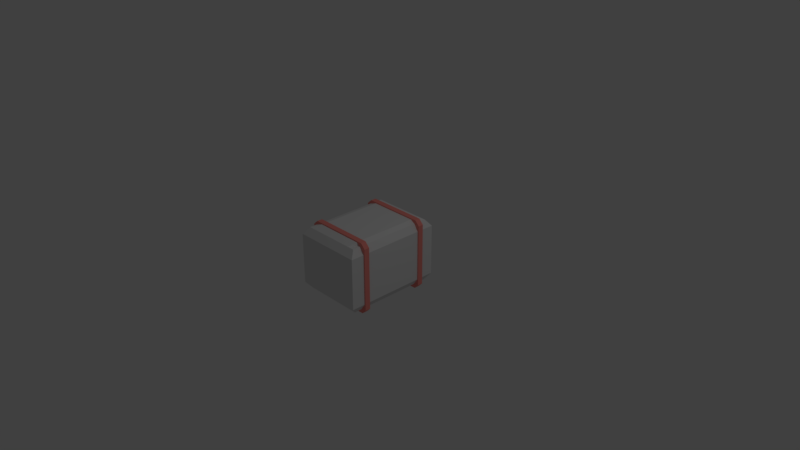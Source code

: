 # Source: hay.blend  (saved by Blender 2.79.0; exported with 4.5.12 LTS)
import bpy
from mathutils import Matrix  # noqa: F401  (used for matrix-valued properties, if any)

bpy.ops.wm.read_factory_settings(use_empty=True)
scene = bpy.context.scene
scene.name = 'Scene'

# ---- collections
col_collection_1 = bpy.data.collections.new('Collection 1'); scene.collection.children.link(col_collection_1)

# ---- materials (node trees are filled in below, after node groups)
mat_material_003 = bpy.data.materials.new('Material.003')
mat_material_003.alpha_threshold = 0.0
mat_material_003.use_transparent_shadow = False
mat_material_003.diffuse_color = (1.0, 0.2992, 0.258, 1.0)
mat_material_003.roughness = 0.5
mat_material_002 = bpy.data.materials.new('Material.002')
mat_material_002.alpha_threshold = 0.0
mat_material_002.use_transparent_shadow = False
mat_material_002.roughness = 0.5
mat_material_004 = bpy.data.materials.new('Material.004')
mat_material_004.alpha_threshold = 0.0
mat_material_004.use_transparent_shadow = False
mat_material_004.diffuse_color = (1.0, 0.2992, 0.258, 1.0)
mat_material_004.roughness = 0.5

# ---- material node trees

# ---- world
world_world = bpy.data.worlds.new('World'); scene.world = world_world
world_world.color = (0.05088, 0.05088, 0.05088)
world_world.use_sun_shadow = False
world_world.sun_shadow_jitter_overblur = 0.0
world_world.cycles.sampling_method = 'MANUAL'

# ---- cameras
cam_camera = bpy.data.cameras.new('Camera')
cam_camera.clip_end = 100.0
cam_camera.lens = 35.0
cam_camera.sensor_width = 32.0
cam_camera.sensor_height = 18.0
cam_camera.ortho_scale = 7.314
cam_camera.dof.focus_distance = 0.0
cam_camera.dof.aperture_fstop = 128.0

# ---- lights
light_lamp = bpy.data.lights.new('Lamp', 'POINT')
light_lamp.transmission_factor = 0.0
light_lamp.cutoff_distance = 30.0
light_lamp.energy = 100.0
light_lamp.shadow_buffer_clip_start = 1.001
light_lamp.shadow_soft_size = 0.1
light_lamp.shadow_maximum_resolution = 0.006
light_lamp.use_absolute_resolution = True

# ---- meshes
me_cube_002 = bpy.data.meshes.new('Cube.002')
me_cube_002.from_pydata([(-0.9103, -0.9358, -0.926), (-0.9103, -0.9358, 0.926), (-0.9103, 0.9358, -0.926), (-0.9103, 0.9358, 0.926), (0.9026, -0.9358, -0.926), (0.9026, -0.9358, 0.926), (0.9026, 0.9358, -0.926), (0.9026, 0.9358, 0.926), (0.8402, 1.0, -0.9896), (-0.8325, 1.0, -0.9896), (-0.8325, 1.0, 0.9896), (0.8402, 1.0, 0.9896), (-0.8325, -1.0, -0.9896), (0.8402, -1.0, -0.9896), (0.8402, -1.0, 0.9896), (-0.8325, -1.0, 0.9896), (-0.9725, -1.0, -0.8595), (-0.9725, -1.0, 0.8595), (-0.9725, 1.0, 0.8595), (-0.9725, 1.0, -0.8595), (0.9648, 1.0, 0.8595), (0.9648, 1.0, -0.8595), (0.9648, -1.0, 0.8595), (0.9648, -1.0, -0.8595), (0.8402, -1.0, 0.8595), (0.8402, -1.0, -0.8595), (-0.8325, -1.0, 0.8595), (-0.8325, -1.0, -0.8595), (-0.8325, 1.0, 0.8595), (-0.8325, 1.0, -0.8595), (0.8402, 1.0, 0.8595), (0.8402, 1.0, -0.8595)], [], [(17, 1, 3, 18), (30, 11, 7, 20), (20, 7, 5, 22), (26, 15, 1, 17), (8, 6, 4, 13), (10, 3, 1, 15), (7, 11, 14, 5), (11, 10, 15, 14), (2, 9, 12, 0), (9, 8, 13, 12), (22, 5, 14, 24), (24, 14, 15, 26), (18, 3, 10, 28), (28, 10, 11, 30), (9, 29, 31, 8), (29, 28, 30, 31), (2, 19, 29, 9), (19, 18, 28, 29), (13, 25, 27, 12), (25, 24, 26, 27), (4, 23, 25, 13), (23, 22, 24, 25), (12, 27, 16, 0), (27, 26, 17, 16), (6, 21, 23, 4), (21, 20, 22, 23), (8, 31, 21, 6), (31, 30, 20, 21), (0, 16, 19, 2), (16, 17, 18, 19)])
me_cube_002.materials.append(mat_material_003)
me_cube_002.use_remesh_preserve_volume = False
me_cube_002.use_remesh_preserve_attributes = False
me_cube_002.use_mirror_vertex_groups = False
me_cube_002.update()
me_cube_001 = bpy.data.meshes.new('Cube.001')
me_cube_001.from_pydata([(0.8585, 0.8757, -0.9248), (0.8585, -0.8995, -0.9248), (-0.8886, -0.8995, -0.9248), (-0.8886, 0.8757, -0.9248), (0.8585, 0.8757, 0.9248), (0.8585, -0.8995, 0.9248), (-0.8886, -0.8995, 0.9248), (-0.8886, 0.8757, 0.9248), (0.8585, 0.6971, -0.9248), (0.8585, -0.6669, -0.9248), (-0.8886, -0.6669, -0.9248), (-0.8886, 0.6971, -0.9248), (0.8585, 0.6971, 0.9248), (0.8585, -0.6669, 0.9248), (-0.8886, -0.6669, 0.9248), (-0.8886, 0.6971, 0.9248), (0.6302, 0.8757, -0.9248), (-0.5922, 0.8757, -0.9248), (0.6302, -0.8995, -0.9248), (-0.5922, -0.8995, -0.9248), (0.6302, 0.8757, 0.9248), (-0.5922, 0.8757, 0.9248), (0.6302, -0.8995, 0.9248), (-0.5922, -0.8995, 0.9248), (-0.6774, 0.7858, 1.0), (0.722, 0.7858, 1.0), (-0.6774, -0.751, 1.0), (0.722, -0.751, 1.0), (0.722, 0.7858, -1.0), (-0.6774, 0.7858, -1.0), (0.722, -0.751, -1.0), (-0.6774, -0.751, -1.0), (0.9833, 0.987, -0.7308), (0.9833, 0.987, 0.7308), (0.9833, -1.013, -0.7308), (0.9833, -1.013, 0.7308), (-1.017, -1.013, -0.7308), (-1.017, -1.013, 0.7308), (-1.017, 0.987, -0.7308), (-1.017, 0.987, 0.7308), (-1.017, -0.751, 0.7308), (-1.017, -0.751, -0.7308), (-1.017, 0.7858, 0.7308), (-1.017, 0.7858, -0.7308), (0.9833, 0.7858, 0.7308), (0.9833, 0.7858, -0.7308), (0.9833, -0.751, 0.7308), (0.9833, -0.751, -0.7308), (0.722, 0.987, -0.7308), (0.722, 0.987, 0.7308), (-0.6774, 0.987, -0.7308), (-0.6774, 0.987, 0.7308), (0.722, -1.013, 0.7308), (0.722, -1.013, -0.7308), (-0.6774, -1.013, 0.7308), (-0.6774, -1.013, -0.7308)], [], [(31, 19, 2, 10), (26, 14, 6, 23), (46, 13, 5, 35), (54, 23, 6, 37), (42, 15, 7, 39), (50, 17, 3, 38), (37, 6, 14, 40), (40, 14, 15, 42), (33, 4, 12, 44), (44, 12, 13, 46), (21, 7, 15, 24), (24, 15, 14, 26), (17, 29, 11, 3), (29, 31, 10, 11), (8, 9, 30, 28), (28, 30, 31, 29), (0, 8, 28, 16), (16, 28, 29, 17), (12, 25, 27, 13), (25, 24, 26, 27), (4, 20, 25, 12), (20, 21, 24, 25), (32, 0, 16, 48), (48, 16, 17, 50), (35, 5, 22, 52), (52, 22, 23, 54), (13, 27, 22, 5), (27, 26, 23, 22), (9, 1, 18, 30), (30, 18, 19, 31), (18, 53, 55, 19), (53, 52, 54, 55), (1, 34, 53, 18), (34, 35, 52, 53), (20, 49, 51, 21), (49, 48, 50, 51), (4, 33, 49, 20), (33, 32, 48, 49), (8, 45, 47, 9), (45, 44, 46, 47), (0, 32, 45, 8), (32, 33, 44, 45), (10, 41, 43, 11), (41, 40, 42, 43), (2, 36, 41, 10), (36, 37, 40, 41), (21, 51, 39, 7), (51, 50, 38, 39), (11, 43, 38, 3), (43, 42, 39, 38), (19, 55, 36, 2), (55, 54, 37, 36), (9, 47, 34, 1), (47, 46, 35, 34)])
_uv = me_cube_001.uv_layers.new(name='UVMap')
_uv.uv.foreach_set('vector', [0.6667, 0.6667, 1.0, 0.6667, 1.0, 1.0, 0.6667, 1.0, 0.6667, 0.6667, 1.0, 0.6667, 1.0, 1.0, 0.6667, 1.0, 0.6667, 0.6667, 1.0, 0.6667, 1.0, 1.0, 0.6667, 1.0, 0.6667, 0.6667, 1.0, 0.6667, 1.0, 1.0, 0.6667, 1.0, 0.6667, 0.6667, 1.0, 0.6667, 1.0, 1.0, 0.6667, 1.0, 0.6667, 0.6667, 1.0, 0.6667, 1.0, 1.0, 0.6667, 1.0, 0.6667, 0.0, 1.0, 0.0, 1.0, 0.3333, 0.6667, 0.3333, 0.6667, 0.3333, 1.0, 0.3333, 1.0, 0.6667, 0.6667, 0.6667, 0.6667, 0.0, 1.0, 0.0, 1.0, 0.3333, 0.6667, 0.3333, 0.6667, 0.3333, 1.0, 0.3333, 1.0, 0.6667, 0.6667, 0.6667, 0.6667, 0.0, 1.0, 0.0, 1.0, 0.3333, 0.6667, 0.3333, 0.6667, 0.3333, 1.0, 0.3333, 1.0, 0.6667, 0.6667, 0.6667, 0.0, 0.6667, 0.3333, 0.6667, 0.3333, 1.0, 0.0, 1.0, 0.3333, 0.6667, 0.6667, 0.6667, 0.6667, 1.0, 0.3333, 1.0, 0.3333, 0.0, 0.6667, 0.0, 0.6667, 0.3333, 0.3333, 0.3333, 0.3333, 0.3333, 0.6667, 0.3333, 0.6667, 0.6667, 0.3333, 0.6667, 0.0, 0.0, 0.3333, 0.0, 0.3333, 0.3333, 0.0, 0.3333, 0.0, 0.3333, 0.3333, 0.3333, 0.3333, 0.6667, 0.0, 0.6667, 0.0, 0.3333, 0.3333, 0.3333, 0.3333, 0.6667, 0.0, 0.6667, 0.3333, 0.3333, 0.6667, 0.3333, 0.6667, 0.6667, 0.3333, 0.6667, 0.0, 0.0, 0.3333, 0.0, 0.3333, 0.3333, 0.0, 0.3333, 0.3333, 0.0, 0.6667, 0.0, 0.6667, 0.3333, 0.3333, 0.3333, 0.6667, 0.0, 1.0, 0.0, 1.0, 0.3333, 0.6667, 0.3333, 0.6667, 0.3333, 1.0, 0.3333, 1.0, 0.6667, 0.6667, 0.6667, 0.6667, 0.0, 1.0, 0.0, 1.0, 0.3333, 0.6667, 0.3333, 0.6667, 0.3333, 1.0, 0.3333, 1.0, 0.6667, 0.6667, 0.6667, 0.0, 0.6667, 0.3333, 0.6667, 0.3333, 1.0, 0.0, 1.0, 0.3333, 0.6667, 0.6667, 0.6667, 0.6667, 1.0, 0.3333, 1.0, 0.6667, 0.0, 1.0, 0.0, 1.0, 0.3333, 0.6667, 0.3333, 0.6667, 0.3333, 1.0, 0.3333, 1.0, 0.6667, 0.6667, 0.6667, 0.0, 0.3333, 0.3333, 0.3333, 0.3333, 0.6667, 0.0, 0.6667, 0.3333, 0.3333, 0.6667, 0.3333, 0.6667, 0.6667, 0.3333, 0.6667, 0.0, 0.0, 0.3333, 0.0, 0.3333, 0.3333, 0.0, 0.3333, 0.3333, 0.0, 0.6667, 0.0, 0.6667, 0.3333, 0.3333, 0.3333, 0.0, 0.3333, 0.3333, 0.3333, 0.3333, 0.6667, 0.0, 0.6667, 0.3333, 0.3333, 0.6667, 0.3333, 0.6667, 0.6667, 0.3333, 0.6667, 0.0, 0.0, 0.3333, 0.0, 0.3333, 0.3333, 0.0, 0.3333, 0.3333, 0.0, 0.6667, 0.0, 0.6667, 0.3333, 0.3333, 0.3333, 0.0, 0.3333, 0.3333, 0.3333, 0.3333, 0.6667, 0.0, 0.6667, 0.3333, 0.3333, 0.6667, 0.3333, 0.6667, 0.6667, 0.3333, 0.6667, 0.0, 0.0, 0.3333, 0.0, 0.3333, 0.3333, 0.0, 0.3333, 0.3333, 0.0, 0.6667, 0.0, 0.6667, 0.3333, 0.3333, 0.3333, 0.0, 0.3333, 0.3333, 0.3333, 0.3333, 0.6667, 0.0, 0.6667, 0.3333, 0.3333, 0.6667, 0.3333, 0.6667, 0.6667, 0.3333, 0.6667, 0.0, 0.0, 0.3333, 0.0, 0.3333, 0.3333, 0.0, 0.3333, 0.3333, 0.0, 0.6667, 0.0, 0.6667, 0.3333, 0.3333, 0.3333, 0.0, 0.6667, 0.3333, 0.6667, 0.3333, 1.0, 0.0, 1.0, 0.3333, 0.6667, 0.6667, 0.6667, 0.6667, 1.0, 0.3333, 1.0, 0.0, 0.6667, 0.3333, 0.6667, 0.3333, 1.0, 0.0, 1.0, 0.3333, 0.6667, 0.6667, 0.6667, 0.6667, 1.0, 0.3333, 1.0, 0.0, 0.6667, 0.3333, 0.6667, 0.3333, 1.0, 0.0, 1.0, 0.3333, 0.6667, 0.6667, 0.6667, 0.6667, 1.0, 0.3333, 1.0, 0.0, 0.6667, 0.3333, 0.6667, 0.3333, 1.0, 0.0, 1.0, 0.3333, 0.6667, 0.6667, 0.6667, 0.6667, 1.0, 0.3333, 1.0])
me_cube_001.materials.append(mat_material_002)
me_cube_001.use_remesh_preserve_volume = False
me_cube_001.use_remesh_preserve_attributes = False
me_cube_001.use_mirror_vertex_groups = False
me_cube_001.update()
me_cube_003 = bpy.data.meshes.new('Cube.003')
me_cube_003.from_pydata([(-0.9103, -0.9358, -0.926), (-0.9103, -0.9358, 0.926), (-0.9103, 0.9358, -0.926), (-0.9103, 0.9358, 0.926), (0.9026, -0.9358, -0.926), (0.9026, -0.9358, 0.926), (0.9026, 0.9358, -0.926), (0.9026, 0.9358, 0.926), (0.8402, 1.0, -0.9896), (-0.8325, 1.0, -0.9896), (-0.8325, 1.0, 0.9896), (0.8402, 1.0, 0.9896), (-0.8325, -1.0, -0.9896), (0.8402, -1.0, -0.9896), (0.8402, -1.0, 0.9896), (-0.8325, -1.0, 0.9896), (-0.9725, -1.0, -0.8595), (-0.9725, -1.0, 0.8595), (-0.9725, 1.0, 0.8595), (-0.9725, 1.0, -0.8595), (0.9648, 1.0, 0.8595), (0.9648, 1.0, -0.8595), (0.9648, -1.0, 0.8595), (0.9648, -1.0, -0.8595), (0.8402, -1.0, 0.8595), (0.8402, -1.0, -0.8595), (-0.8325, -1.0, 0.8595), (-0.8325, -1.0, -0.8595), (-0.8325, 1.0, 0.8595), (-0.8325, 1.0, -0.8595), (0.8402, 1.0, 0.8595), (0.8402, 1.0, -0.8595)], [], [(17, 1, 3, 18), (30, 11, 7, 20), (20, 7, 5, 22), (26, 15, 1, 17), (8, 6, 4, 13), (10, 3, 1, 15), (7, 11, 14, 5), (11, 10, 15, 14), (2, 9, 12, 0), (9, 8, 13, 12), (22, 5, 14, 24), (24, 14, 15, 26), (18, 3, 10, 28), (28, 10, 11, 30), (9, 29, 31, 8), (29, 28, 30, 31), (2, 19, 29, 9), (19, 18, 28, 29), (13, 25, 27, 12), (25, 24, 26, 27), (4, 23, 25, 13), (23, 22, 24, 25), (12, 27, 16, 0), (27, 26, 17, 16), (6, 21, 23, 4), (21, 20, 22, 23), (8, 31, 21, 6), (31, 30, 20, 21), (0, 16, 19, 2), (16, 17, 18, 19)])
me_cube_003.materials.append(mat_material_004)
me_cube_003.use_remesh_preserve_volume = False
me_cube_003.use_remesh_preserve_attributes = False
me_cube_003.use_mirror_vertex_groups = False
me_cube_003.update()

# ---- objects
ob_cube_002 = bpy.data.objects.new('Cube.002', me_cube_002)
ob_lamp = bpy.data.objects.new('Lamp', light_lamp)
ob_camera = bpy.data.objects.new('Camera', cam_camera)
ob_cube_001 = bpy.data.objects.new('Cube.001', me_cube_001)
ob_cube_003 = bpy.data.objects.new('Cube.003', me_cube_003)

# ---- transforms, parenting, visibility, modifiers, constraints
ob_cube_002.location = (0.001944, 0.4489, -0.00269)
ob_cube_002.scale = (0.4974, -0.03682, 0.4974)
ob_cube_002.lineart.crease_threshold = 0.0
ob_lamp.location = (4.076, 1.005, 5.904)
ob_lamp.rotation_euler = (0.6503, 0.05522, 1.866)
ob_lamp.lock_rotations_4d = False
ob_lamp.empty_display_type = 'ARROWS'
ob_lamp.color = (0.0, 0.0, 0.0, 0.0)
ob_lamp.lineart.crease_threshold = 0.0
ob_camera.location = (7.481, -6.508, 5.344)
ob_camera.rotation_euler = (1.109, 0.0, 0.8149)
ob_camera.lock_rotations_4d = False
ob_camera.empty_display_type = 'ARROWS'
ob_camera.color = (0.0, 0.0, 0.0, 0.0)
ob_camera.display_type = 'WIRE'
ob_camera.lineart.crease_threshold = 0.0
ob_cube_001.location = (0.0, -0.0, 0.0)
ob_cube_001.scale = (0.4747, 0.6731, 0.4747)
ob_cube_001.lock_rotations_4d = False
ob_cube_001.empty_display_type = 'ARROWS'
ob_cube_001.lineart.crease_threshold = 0.0
ob_cube_003.location = (0.001944, -0.4563, -0.00269)
ob_cube_003.scale = (0.4974, -0.03682, 0.4974)
ob_cube_003.lineart.crease_threshold = 0.0

# ---- collection membership
col_collection_1.objects.link(ob_cube_002)
col_collection_1.objects.link(ob_lamp)
col_collection_1.objects.link(ob_camera)
col_collection_1.objects.link(ob_cube_001)
col_collection_1.objects.link(ob_cube_003)

# ---- scene / render settings (as saved in the file)
scene.camera = ob_camera
scene.frame_start = 1; scene.frame_end = 250; scene.frame_set(1)
scene.render.engine = 'BLENDER_EEVEE_NEXT'
scene.render.resolution_percentage = 50
scene.render.dither_intensity = 0.0
scene.cycles.use_denoising = False
scene.cycles.samples = 128
scene.cycles.sampling_pattern = 'TABULATED_SOBOL'
scene.cycles.use_adaptive_sampling = False
scene.cycles.use_light_tree = False
scene.cycles.blur_glossy = 0.0
scene.cycles.sample_clamp_indirect = 0.0
scene.view_settings.view_transform = 'Standard'
bpy.context.view_layer.update()
